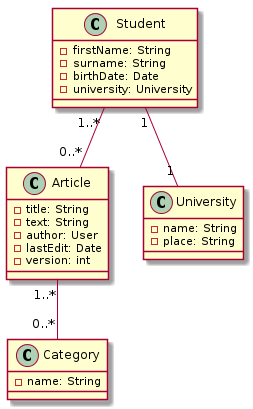

The diagram above was rendered by PlantUML. Its source (embedded in the PNG):
@startuml
class Article {
  - title: String
  - text: String
  - author: User
  - lastEdit: Date
  - version: int
}

class Category {
  - name: String
}

class Student {
  - firstName: String
  - surname: String
  - birthDate: Date
  - university: University
}

class University {
  - name: String
  - place: String
}

Student "1..*" -- "0..*" Article
Student "1" -- "1" University

Article "1..*" -- "0..*" Category
@enduml